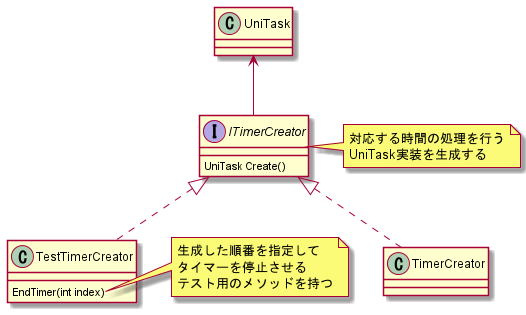

The diagram above was rendered by PlantUML. Its source (embedded in the PNG):
@startuml timer_class

class UniTask

interface ITimerCreator {
  UniTask Create()
}
note right
  対応する時間の処理を行う
  UniTask実装を生成する
endnote

class TimerCreator
class TestTimerCreator {
  EndTimer(int index)
}
note right of TestTimerCreator::EndTimer
  生成した順番を指定して
  タイマーを停止させる
  テスト用のメソッドを持つ
endnote

ITimerCreator <|.. TimerCreator
ITimerCreator <|.. TestTimerCreator
UniTask <-- ITimerCreator

@enduml